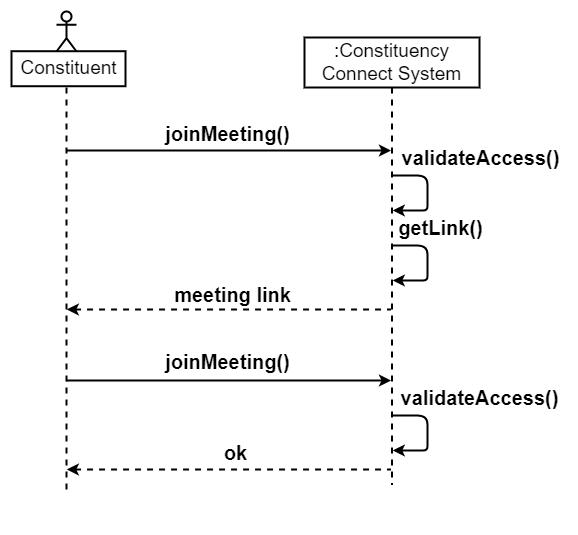

The diagram above was exported from draw.io. Its source (the exported page's mxGraphModel, read from the mxfile embedded in the PNG):
<mxGraphModel dx="1760" dy="1544" grid="0" gridSize="10" guides="1" tooltips="1" connect="1" arrows="1" fold="1" page="0" pageScale="1" pageWidth="850" pageHeight="1100" math="0" shadow="0">
  <root>
    <mxCell id="0" />
    <mxCell id="1" parent="0" />
    <mxCell id="2" value="&lt;font style=&quot;font-size: 19px;&quot;&gt;:Constituency Connect System&lt;/font&gt;" style="shape=umlLifeline;perimeter=lifelinePerimeter;whiteSpace=wrap;html=1;container=1;dropTarget=0;collapsible=0;recursiveResize=0;outlineConnect=0;portConstraint=eastwest;newEdgeStyle={&quot;curved&quot;:0,&quot;rounded&quot;:0};strokeWidth=2;size=50;" vertex="1" parent="1">
      <mxGeometry x="1091" y="5742" width="175" height="447" as="geometry" />
    </mxCell>
    <mxCell id="3" value="" style="group;strokeWidth=2;" vertex="1" connectable="0" parent="1">
      <mxGeometry x="799" y="5716" width="114" height="514" as="geometry" />
    </mxCell>
    <mxCell id="4" value="" style="shape=umlLifeline;perimeter=lifelinePerimeter;whiteSpace=wrap;html=1;container=1;dropTarget=0;collapsible=0;recursiveResize=0;outlineConnect=0;portConstraint=eastwest;newEdgeStyle={&quot;curved&quot;:0,&quot;rounded&quot;:0};participant=umlActor;strokeWidth=2;" vertex="1" parent="3">
      <mxGeometry x="44" width="20" height="483" as="geometry" />
    </mxCell>
    <mxCell id="5" value="&lt;font style=&quot;font-size: 19px;&quot;&gt;Constituent&lt;/font&gt;" style="text;html=1;align=center;verticalAlign=middle;resizable=0;points=[];autosize=1;strokeColor=default;fillColor=default;strokeWidth=2;" vertex="1" parent="3">
      <mxGeometry x="-1" y="39.723353057199205" width="114" height="35" as="geometry" />
    </mxCell>
    <mxCell id="6" value="" style="endArrow=none;html=1;rounded=0;startArrow=classic;startFill=1;strokeWidth=2;" edge="1" source="2" parent="1">
      <mxGeometry width="50" height="50" relative="1" as="geometry">
        <mxPoint x="1098.5" y="5855" as="sourcePoint" />
        <mxPoint x="853.1304347826087" y="5855" as="targetPoint" />
      </mxGeometry>
    </mxCell>
    <mxCell id="7" value="&lt;font style=&quot;font-size: 20px;&quot;&gt;&lt;b&gt;joinMeeting()&lt;/b&gt;&lt;/font&gt;" style="text;html=1;align=center;verticalAlign=middle;resizable=0;points=[];autosize=1;strokeColor=none;fillColor=none;" vertex="1" parent="1">
      <mxGeometry x="943" y="5820" width="142" height="36" as="geometry" />
    </mxCell>
    <mxCell id="8" value="" style="endArrow=none;html=1;rounded=0;dashed=1;startArrow=classic;startFill=1;strokeWidth=2;" edge="1" parent="1">
      <mxGeometry width="50" height="50" relative="1" as="geometry">
        <mxPoint x="853.3103448275863" y="6014" as="sourcePoint" />
        <mxPoint x="1177.5000000000002" y="6014" as="targetPoint" />
      </mxGeometry>
    </mxCell>
    <mxCell id="9" value="&lt;font style=&quot;font-size: 20px;&quot;&gt;&lt;b&gt;validateAccess()&lt;/b&gt;&lt;/font&gt;" style="text;html=1;align=center;verticalAlign=middle;resizable=0;points=[];autosize=1;strokeColor=none;fillColor=none;" vertex="1" parent="1">
      <mxGeometry x="1179" y="5844" width="176" height="36" as="geometry" />
    </mxCell>
    <mxCell id="10" value="" style="endArrow=classic;html=1;rounded=1;curved=0;strokeWidth=2;" edge="1" parent="1">
      <mxGeometry width="50" height="50" relative="1" as="geometry">
        <mxPoint x="1179.3076923076924" y="5880" as="sourcePoint" />
        <mxPoint x="1179.3076923076924" y="5915" as="targetPoint" />
        <Array as="points">
          <mxPoint x="1214" y="5880" />
          <mxPoint x="1214" y="5898" />
          <mxPoint x="1214" y="5915" />
          <mxPoint x="1205" y="5915" />
        </Array>
      </mxGeometry>
    </mxCell>
    <mxCell id="11" value="&lt;span style=&quot;font-size: 20px;&quot;&gt;&lt;b&gt;meeting link&lt;/b&gt;&lt;/span&gt;" style="text;html=1;align=center;verticalAlign=middle;resizable=0;points=[];autosize=1;strokeColor=none;fillColor=none;" vertex="1" parent="1">
      <mxGeometry x="951.5" y="5981" width="135" height="36" as="geometry" />
    </mxCell>
    <mxCell id="12" value="&lt;font style=&quot;font-size: 20px;&quot;&gt;&lt;b&gt;getLink()&lt;/b&gt;&lt;/font&gt;" style="text;html=1;align=center;verticalAlign=middle;resizable=0;points=[];autosize=1;strokeColor=none;fillColor=none;" vertex="1" parent="1">
      <mxGeometry x="1176" y="5914" width="102" height="36" as="geometry" />
    </mxCell>
    <mxCell id="13" value="" style="endArrow=classic;html=1;rounded=1;curved=0;strokeWidth=2;" edge="1" parent="1">
      <mxGeometry width="50" height="50" relative="1" as="geometry">
        <mxPoint x="1179.3076923076924" y="5950" as="sourcePoint" />
        <mxPoint x="1179.3076923076924" y="5985" as="targetPoint" />
        <Array as="points">
          <mxPoint x="1214" y="5950" />
          <mxPoint x="1214" y="5968" />
          <mxPoint x="1214" y="5985" />
          <mxPoint x="1205" y="5985" />
        </Array>
      </mxGeometry>
    </mxCell>
    <mxCell id="14" value="" style="endArrow=none;html=1;rounded=0;startArrow=classic;startFill=1;strokeWidth=2;" edge="1" source="2" parent="1">
      <mxGeometry width="50" height="50" relative="1" as="geometry">
        <mxPoint x="1507" y="6085" as="sourcePoint" />
        <mxPoint x="853.1304347826087" y="6085" as="targetPoint" />
      </mxGeometry>
    </mxCell>
    <mxCell id="15" value="&lt;font style=&quot;font-size: 20px;&quot;&gt;&lt;b&gt;joinMeeting()&lt;/b&gt;&lt;/font&gt;" style="text;html=1;align=center;verticalAlign=middle;resizable=0;points=[];autosize=1;strokeColor=none;fillColor=none;" vertex="1" parent="1">
      <mxGeometry x="943" y="6048" width="142" height="36" as="geometry" />
    </mxCell>
    <mxCell id="16" value="&lt;font style=&quot;font-size: 20px;&quot;&gt;&lt;b&gt;validateAccess()&lt;/b&gt;&lt;/font&gt;" style="text;html=1;align=center;verticalAlign=middle;resizable=0;points=[];autosize=1;strokeColor=none;fillColor=none;" vertex="1" parent="1">
      <mxGeometry x="1178" y="6084" width="176" height="36" as="geometry" />
    </mxCell>
    <mxCell id="17" value="" style="endArrow=classic;html=1;rounded=1;curved=0;strokeWidth=2;" edge="1" parent="1">
      <mxGeometry width="50" height="50" relative="1" as="geometry">
        <mxPoint x="1179.3076923076924" y="6120" as="sourcePoint" />
        <mxPoint x="1179.3076923076924" y="6155" as="targetPoint" />
        <Array as="points">
          <mxPoint x="1214" y="6120" />
          <mxPoint x="1214" y="6138" />
          <mxPoint x="1214" y="6155" />
          <mxPoint x="1205" y="6155" />
        </Array>
      </mxGeometry>
    </mxCell>
    <mxCell id="18" value="" style="endArrow=none;html=1;rounded=0;dashed=1;startArrow=classic;startFill=1;strokeWidth=2;" edge="1" target="2" parent="1">
      <mxGeometry width="50" height="50" relative="1" as="geometry">
        <mxPoint x="853.3103448275863" y="6174" as="sourcePoint" />
        <mxPoint x="1177.5000000000002" y="6174" as="targetPoint" />
      </mxGeometry>
    </mxCell>
    <mxCell id="19" value="&lt;span style=&quot;font-size: 20px;&quot;&gt;&lt;b&gt;ok&lt;/b&gt;&lt;/span&gt;" style="text;html=1;align=center;verticalAlign=middle;resizable=0;points=[];autosize=1;strokeColor=none;fillColor=none;" vertex="1" parent="1">
      <mxGeometry x="1001" y="6139" width="41" height="36" as="geometry" />
    </mxCell>
  </root>
</mxGraphModel>